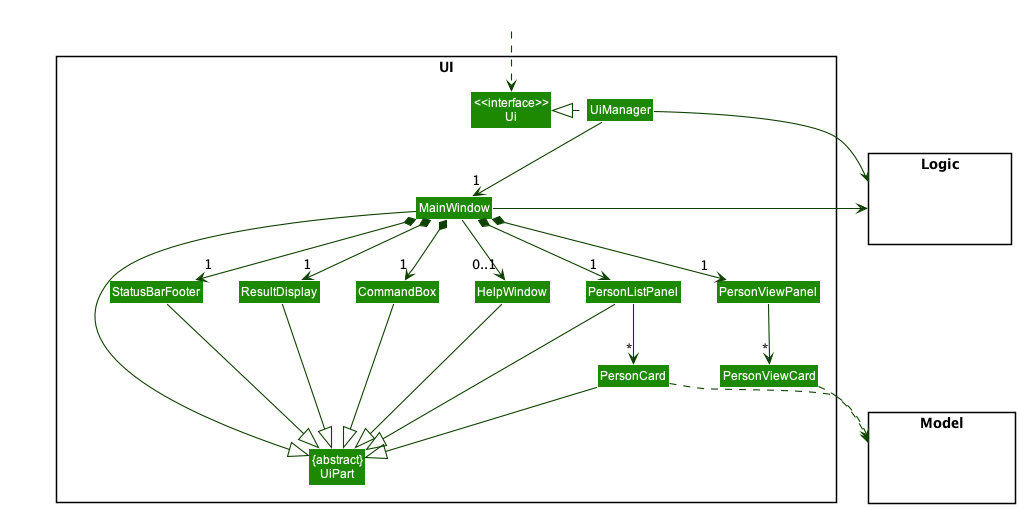

The diagram above was rendered by PlantUML. Its source (embedded in the PNG):
@startuml
!include style.puml
skinparam arrowThickness 1.1
skinparam arrowColor UI_COLOR_T4
skinparam classBackgroundColor UI_COLOR

package UI <<Rectangle>>{
Class "<<interface>>\nUi" as Ui
Class "{abstract}\nUiPart" as UiPart
Class UiManager
Class MainWindow
Class HelpWindow
Class ResultDisplay
Class PersonListPanel
Class PersonCard
Class StatusBarFooter
Class CommandBox
Class PersonViewPanel
Class PersonViewCard
}

package Model <<Rectangle>> {
Class HiddenModel #FFFFFF
}

package Logic <<Rectangle>> {
Class HiddenLogic #FFFFFF
}

Class HiddenOutside #FFFFFF
HiddenOutside ..> Ui

UiManager .left.|> Ui
UiManager -down-> "1" MainWindow
MainWindow *-down->  "1" CommandBox
MainWindow *-down-> "1" ResultDisplay
MainWindow *-down-> "1" PersonListPanel
MainWindow *-down-> "1" PersonViewPanel
MainWindow *-down-> "1" StatusBarFooter
MainWindow --> "0..1" HelpWindow

PersonListPanel -down-> "*" PersonCard
PersonViewPanel -down-> "*" PersonViewCard

MainWindow -left-|> UiPart

ResultDisplay --|> UiPart
CommandBox --|> UiPart
PersonListPanel --|> UiPart
PersonCard --|> UiPart
StatusBarFooter --|> UiPart
HelpWindow --|> UiPart

PersonCard ..> Model
PersonViewCard ..> Model
UiManager -right-> Logic
MainWindow -left-> Logic

PersonViewPanel -[hidden]left- PersonListPanel
PersonListPanel -[hidden]left- HelpWindow
HelpWindow -[hidden]left- CommandBox
CommandBox -[hidden]left- ResultDisplay
ResultDisplay -[hidden]left- StatusBarFooter

MainWindow -[hidden]-|> UiPart
@enduml